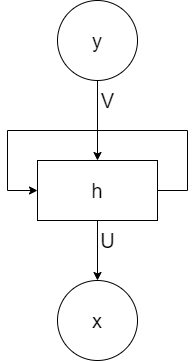

The diagram above was exported from draw.io. Its source (the exported page's mxGraphModel, read from the mxfile embedded in the PNG):
<mxGraphModel dx="1038" dy="547" grid="1" gridSize="10" guides="1" tooltips="1" connect="1" arrows="1" fold="1" page="1" pageScale="1" pageWidth="827" pageHeight="1169" math="0" shadow="0">
  <root>
    <mxCell id="0" />
    <mxCell id="1" parent="0" />
    <mxCell id="2PHQ-bX2jMJ0WDgGFLJ5-3" value="" style="edgeStyle=orthogonalEdgeStyle;rounded=0;orthogonalLoop=1;jettySize=auto;html=1;" edge="1" parent="1" source="2PHQ-bX2jMJ0WDgGFLJ5-1">
      <mxGeometry relative="1" as="geometry">
        <mxPoint x="270" y="210" as="targetPoint" />
      </mxGeometry>
    </mxCell>
    <mxCell id="2PHQ-bX2jMJ0WDgGFLJ5-1" value="&lt;font style=&quot;font-size: 20px&quot;&gt;y&lt;/font&gt;" style="ellipse;whiteSpace=wrap;html=1;aspect=fixed;" vertex="1" parent="1">
      <mxGeometry x="230" y="50" width="80" height="80" as="geometry" />
    </mxCell>
    <mxCell id="2PHQ-bX2jMJ0WDgGFLJ5-6" value="" style="edgeStyle=orthogonalEdgeStyle;rounded=0;orthogonalLoop=1;jettySize=auto;html=1;" edge="1" parent="1" source="2PHQ-bX2jMJ0WDgGFLJ5-4" target="2PHQ-bX2jMJ0WDgGFLJ5-5">
      <mxGeometry relative="1" as="geometry" />
    </mxCell>
    <mxCell id="2PHQ-bX2jMJ0WDgGFLJ5-4" value="&lt;font style=&quot;font-size: 20px&quot;&gt;h&lt;/font&gt;" style="rounded=0;whiteSpace=wrap;html=1;" vertex="1" parent="1">
      <mxGeometry x="210" y="210" width="120" height="60" as="geometry" />
    </mxCell>
    <mxCell id="2PHQ-bX2jMJ0WDgGFLJ5-5" value="&lt;font style=&quot;font-size: 20px&quot;&gt;x&lt;/font&gt;" style="ellipse;whiteSpace=wrap;html=1;aspect=fixed;strokeWidth=1;" vertex="1" parent="1">
      <mxGeometry x="230" y="330" width="80" height="80" as="geometry" />
    </mxCell>
    <mxCell id="2PHQ-bX2jMJ0WDgGFLJ5-7" style="edgeStyle=orthogonalEdgeStyle;rounded=0;orthogonalLoop=1;jettySize=auto;html=1;exitX=1;exitY=0.5;exitDx=0;exitDy=0;entryX=0;entryY=0.5;entryDx=0;entryDy=0;" edge="1" parent="1" source="2PHQ-bX2jMJ0WDgGFLJ5-4" target="2PHQ-bX2jMJ0WDgGFLJ5-4">
      <mxGeometry relative="1" as="geometry">
        <Array as="points">
          <mxPoint x="360" y="240" />
          <mxPoint x="360" y="180" />
          <mxPoint x="180" y="180" />
          <mxPoint x="180" y="240" />
        </Array>
      </mxGeometry>
    </mxCell>
    <mxCell id="2PHQ-bX2jMJ0WDgGFLJ5-12" value="V" style="text;html=1;align=center;verticalAlign=middle;resizable=0;points=[];autosize=1;strokeColor=none;fillColor=none;fontSize=20;" vertex="1" parent="1">
      <mxGeometry x="265" y="135" width="30" height="30" as="geometry" />
    </mxCell>
    <mxCell id="2PHQ-bX2jMJ0WDgGFLJ5-13" value="U" style="text;html=1;align=center;verticalAlign=middle;resizable=0;points=[];autosize=1;strokeColor=none;fillColor=none;fontSize=20;" vertex="1" parent="1">
      <mxGeometry x="265" y="275" width="30" height="30" as="geometry" />
    </mxCell>
  </root>
</mxGraphModel>